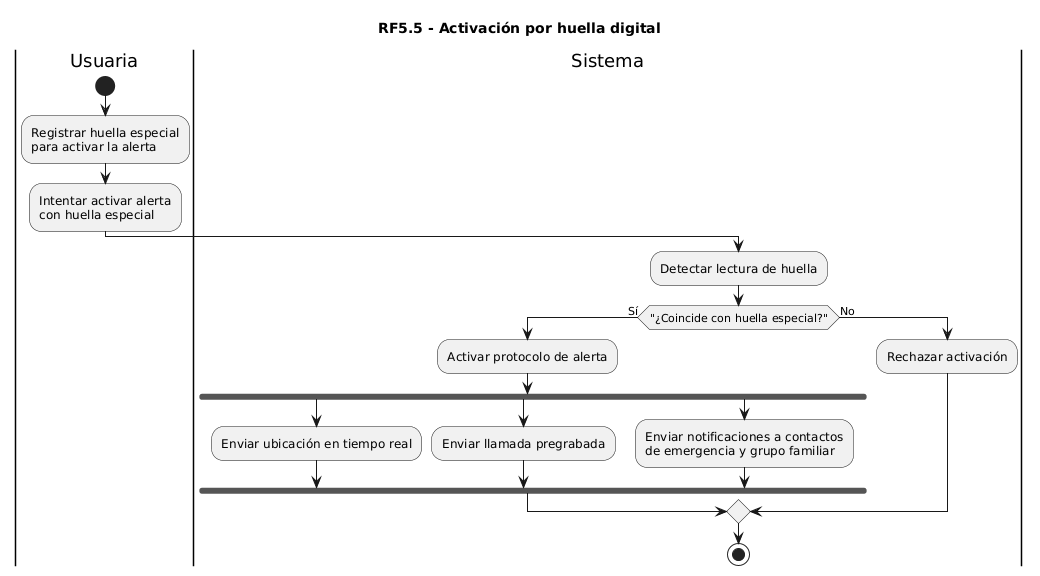

The diagram above was rendered by PlantUML. Its source (embedded in the PNG):
@startuml
title RF5.5 - Activación por huella digital

|Usuaria|
start

:Registrar huella especial
para activar la alerta; 

:Intentar activar alerta
con huella especial;

|Sistema|

:Detectar lectura de huella; 

if ("¿Coincide con huella especial?") then (Sí)
    :Activar protocolo de alerta;
    
    fork
        :Enviar ubicación en tiempo real;
    fork again
        :Enviar llamada pregrabada;
    fork again
        :Enviar notificaciones a contactos
        de emergencia y grupo familiar;
    end fork

else (No)
    :Rechazar activación;
endif

stop
@enduml